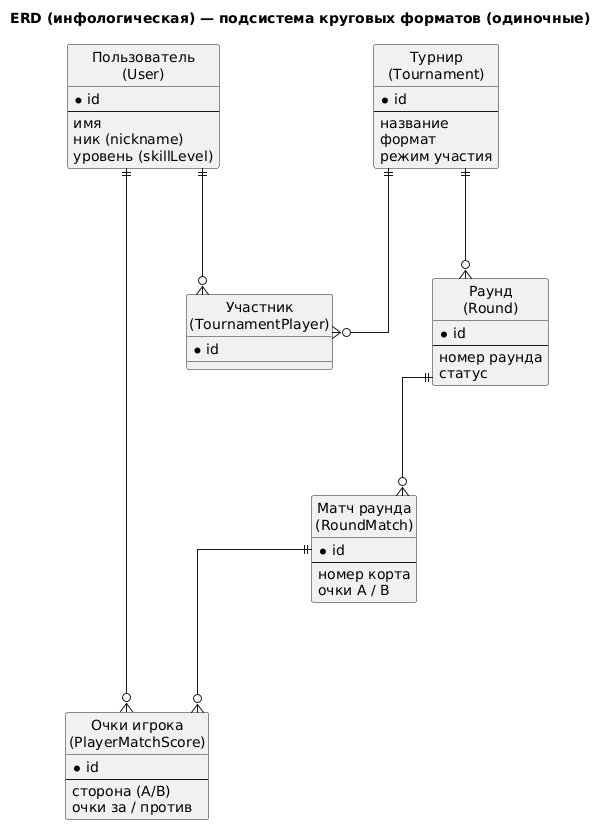

The diagram above was rendered by PlantUML. Its source (embedded in the PNG):
@startuml
title ERD (инфологическая) — подсистема круговых форматов (одиночные)

hide circle
skinparam linetype ortho
skinparam nodesep 100
skinparam ranksep 110

entity "Пользователь\n(User)" as User {
  * id
  --
  имя
  ник (nickname)
  уровень (skillLevel)
}

entity "Турнир\n(Tournament)" as Tournament {
  * id
  --
  название
  формат
  режим участия
}

entity "Участник\n(TournamentPlayer)" as TPlayer {
  * id
}

entity "Раунд\n(Round)" as Round {
  * id
  --
  номер раунда
  статус
}

entity "Матч раунда\n(RoundMatch)" as RoundMatch {
  * id
  --
  номер корта
  очки A / B
}

entity "Очки игрока\n(PlayerMatchScore)" as PMS {
  * id
  --
  сторона (A/B)
  очки за / против
}

Tournament ||--o{ TPlayer
Tournament ||--o{ Round
User ||--o{ TPlayer
Round ||--o{ RoundMatch
RoundMatch ||--o{ PMS
User ||--o{ PMS
@enduml